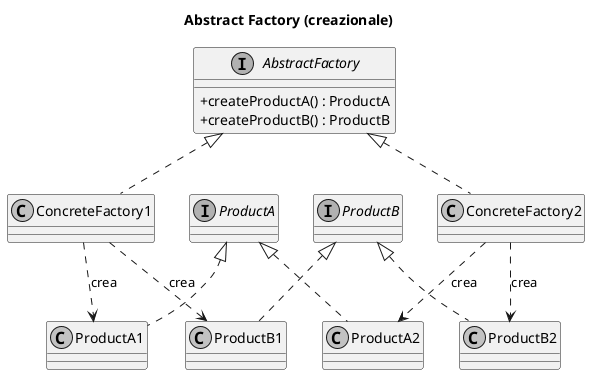

The diagram above was rendered by PlantUML. Its source (embedded in the PNG):
@startuml
skinparam classAttributeIconSize 0
skinparam monochrome true
skinparam shadowing false
title Abstract Factory (creazionale)

interface AbstractFactory {
  + createProductA() : ProductA
  + createProductB() : ProductB
}
class ConcreteFactory1
class ConcreteFactory2
interface ProductA
interface ProductB
class ProductA1
class ProductA2
class ProductB1
class ProductB2

AbstractFactory <|.. ConcreteFactory1
AbstractFactory <|.. ConcreteFactory2
ProductA <|.. ProductA1
ProductA <|.. ProductA2
ProductB <|.. ProductB1
ProductB <|.. ProductB2
ConcreteFactory1 ..> ProductA1 : crea
ConcreteFactory1 ..> ProductB1 : crea
ConcreteFactory2 ..> ProductA2 : crea
ConcreteFactory2 ..> ProductB2 : crea
@enduml